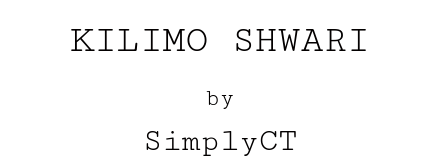

The diagram above was exported from draw.io. Its source (the exported page's mxGraphModel, read from the mxfile embedded in the PNG):
<mxGraphModel dx="1150" dy="638" grid="1" gridSize="10" guides="1" tooltips="1" connect="1" arrows="1" fold="1" page="1" pageScale="1" pageWidth="850" pageHeight="1100" math="0" shadow="0">
  <root>
    <mxCell id="0" />
    <mxCell id="1" parent="0" />
    <mxCell id="DTjZzqdekUPbUL4ZBVNJ-1" value="KILIMO SHWARI" style="text;html=1;strokeColor=none;fillColor=none;align=center;verticalAlign=middle;whiteSpace=wrap;rounded=0;fontFamily=Cutive Mono;fontSource=https%3A%2F%2Ffonts.googleapis.com%2Fcss%3Ffamily%3DCutive%2BMono;fontColor=#030000;fontSize=38;" vertex="1" parent="1">
      <mxGeometry x="120" y="320" width="440" height="80" as="geometry" />
    </mxCell>
    <mxCell id="DTjZzqdekUPbUL4ZBVNJ-11" value="&lt;font style=&quot;font-size: 24px&quot;&gt;by&lt;/font&gt;" style="text;html=1;strokeColor=none;fillColor=none;align=center;verticalAlign=middle;whiteSpace=wrap;rounded=0;labelBackgroundColor=none;fontFamily=Cutive Mono;fontSize=32;fontColor=#030000;fontSource=https%3A%2F%2Ffonts.googleapis.com%2Fcss%3Ffamily%3DCutive%2BMono;" vertex="1" parent="1">
      <mxGeometry x="280" y="400" width="120" height="30" as="geometry" />
    </mxCell>
    <mxCell id="DTjZzqdekUPbUL4ZBVNJ-12" value="SimplyCT" style="text;html=1;strokeColor=none;fillColor=none;align=center;verticalAlign=middle;whiteSpace=wrap;rounded=0;labelBackgroundColor=none;fontFamily=Cutive Mono;fontSize=32;fontColor=#030000;fontSource=https%3A%2F%2Ffonts.googleapis.com%2Fcss%3Ffamily%3DCutive%2BMono;" vertex="1" parent="1">
      <mxGeometry x="160" y="440" width="360" height="40" as="geometry" />
    </mxCell>
  </root>
</mxGraphModel>